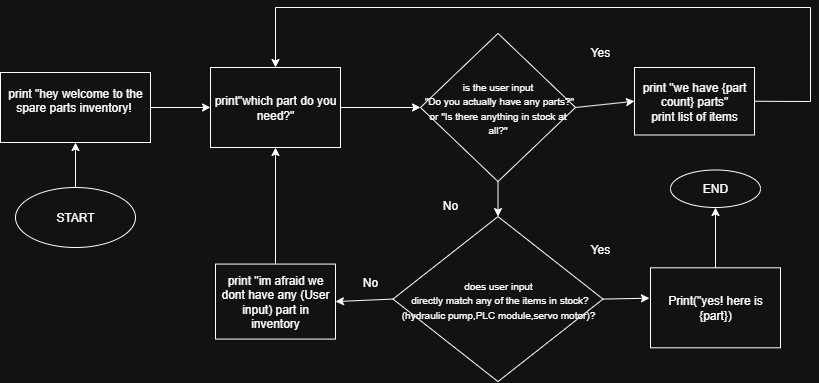

The diagram above was exported from draw.io. Its source (the exported page's mxGraphModel, read from the mxfile embedded in the PNG):
<mxGraphModel dx="1752" dy="545" grid="1" gridSize="10" guides="1" tooltips="1" connect="1" arrows="1" fold="1" page="1" pageScale="1" pageWidth="827" pageHeight="1169" math="0" shadow="0">
  <root>
    <mxCell id="0" />
    <mxCell id="1" parent="0" />
    <mxCell id="RU0AhoZMPNGYkCh800s8-1" value="print &quot;hey welcome to the spare parts inventory!&amp;nbsp;&lt;div style=&quot;text-align: start;&quot;&gt;&lt;br&gt;&lt;/div&gt;" style="rounded=0;whiteSpace=wrap;html=1;" parent="1" vertex="1">
      <mxGeometry x="-90" y="85" width="150" height="70" as="geometry" />
    </mxCell>
    <mxCell id="RU0AhoZMPNGYkCh800s8-4" value="Print(&quot;yes! here is {part})" style="rounded=0;whiteSpace=wrap;html=1;" parent="1" vertex="1">
      <mxGeometry x="560" y="280.31" width="130" height="80" as="geometry" />
    </mxCell>
    <mxCell id="RU0AhoZMPNGYkCh800s8-5" value="print&quot;which part do you need?&quot;" style="rounded=0;whiteSpace=wrap;html=1;" parent="1" vertex="1">
      <mxGeometry x="120" y="80" width="130" height="80" as="geometry" />
    </mxCell>
    <mxCell id="RU0AhoZMPNGYkCh800s8-6" value="" style="endArrow=classic;html=1;rounded=0;exitX=1;exitY=0.5;exitDx=0;exitDy=0;entryX=0;entryY=0.5;entryDx=0;entryDy=0;" parent="1" source="RU0AhoZMPNGYkCh800s8-1" target="RU0AhoZMPNGYkCh800s8-5" edge="1">
      <mxGeometry width="50" height="50" relative="1" as="geometry">
        <mxPoint x="290" y="240" as="sourcePoint" />
        <mxPoint x="340" y="190" as="targetPoint" />
      </mxGeometry>
    </mxCell>
    <mxCell id="RU0AhoZMPNGYkCh800s8-9" value="print &quot;im afraid we dont have any (User input) part in inventory" style="rounded=0;whiteSpace=wrap;html=1;" parent="1" vertex="1">
      <mxGeometry x="125" y="276.57" width="120" height="75" as="geometry" />
    </mxCell>
    <mxCell id="RU0AhoZMPNGYkCh800s8-11" value="Yes" style="text;html=1;align=center;verticalAlign=middle;whiteSpace=wrap;rounded=0;" parent="1" vertex="1">
      <mxGeometry x="480" y="50" width="60" height="30" as="geometry" />
    </mxCell>
    <mxCell id="RU0AhoZMPNGYkCh800s8-14" value="No" style="text;html=1;align=center;verticalAlign=middle;whiteSpace=wrap;rounded=0;" parent="1" vertex="1">
      <mxGeometry x="250" y="280.31" width="60" height="30" as="geometry" />
    </mxCell>
    <mxCell id="RU0AhoZMPNGYkCh800s8-16" value="print &quot;we have {part count} parts&quot;&lt;div&gt;print list of items&lt;/div&gt;" style="rounded=0;whiteSpace=wrap;html=1;" parent="1" vertex="1">
      <mxGeometry x="544" y="80" width="120" height="67.5" as="geometry" />
    </mxCell>
    <mxCell id="RU0AhoZMPNGYkCh800s8-18" value="Yes" style="text;html=1;align=center;verticalAlign=middle;whiteSpace=wrap;rounded=0;" parent="1" vertex="1">
      <mxGeometry x="480" y="246.57" width="60" height="30" as="geometry" />
    </mxCell>
    <mxCell id="RU0AhoZMPNGYkCh800s8-21" value="" style="endArrow=classic;html=1;rounded=0;exitX=1;exitY=0.5;exitDx=0;exitDy=0;entryX=0.5;entryY=0;entryDx=0;entryDy=0;" parent="1" source="RU0AhoZMPNGYkCh800s8-16" target="RU0AhoZMPNGYkCh800s8-5" edge="1">
      <mxGeometry width="50" height="50" relative="1" as="geometry">
        <mxPoint x="300" y="260" as="sourcePoint" />
        <mxPoint x="170" y="20" as="targetPoint" />
        <Array as="points">
          <mxPoint x="720" y="114" />
          <mxPoint x="720" y="20" />
          <mxPoint x="185" y="20" />
        </Array>
      </mxGeometry>
    </mxCell>
    <mxCell id="RU0AhoZMPNGYkCh800s8-22" value="&lt;font style=&quot;font-size: 10px;&quot;&gt;does user input&lt;/font&gt;&lt;div&gt;&lt;font style=&quot;font-size: 10px;&quot;&gt;&amp;nbsp;directly match any of the items in stock? (hydraulic pump,PLC module,servo motor)?&lt;/font&gt;&lt;/div&gt;" style="rhombus;whiteSpace=wrap;html=1;" parent="1" vertex="1">
      <mxGeometry x="302.5" y="229.07" width="210" height="165" as="geometry" />
    </mxCell>
    <mxCell id="RU0AhoZMPNGYkCh800s8-23" value="&lt;font style=&quot;font-size: 10px;&quot;&gt;is the user input&lt;/font&gt;&lt;div&gt;&lt;font style=&quot;font-size: 10px;&quot;&gt;&amp;nbsp;&quot;Do you actually have any parts?&quot; or &quot;Is there anything in stock at all?&quot;&lt;/font&gt;&lt;/div&gt;" style="rhombus;whiteSpace=wrap;html=1;" parent="1" vertex="1">
      <mxGeometry x="330" y="45.93000000000001" width="155" height="148.13" as="geometry" />
    </mxCell>
    <mxCell id="RU0AhoZMPNGYkCh800s8-32" value="" style="endArrow=classic;html=1;rounded=0;exitX=1;exitY=0.5;exitDx=0;exitDy=0;entryX=0;entryY=0.5;entryDx=0;entryDy=0;" parent="1" source="RU0AhoZMPNGYkCh800s8-23" target="RU0AhoZMPNGYkCh800s8-16" edge="1">
      <mxGeometry width="50" height="50" relative="1" as="geometry">
        <mxPoint x="300" y="190" as="sourcePoint" />
        <mxPoint x="350" y="140" as="targetPoint" />
      </mxGeometry>
    </mxCell>
    <mxCell id="RU0AhoZMPNGYkCh800s8-33" value="No" style="text;html=1;align=center;verticalAlign=middle;whiteSpace=wrap;rounded=0;" parent="1" vertex="1">
      <mxGeometry x="330" y="202.5" width="60" height="30" as="geometry" />
    </mxCell>
    <mxCell id="RU0AhoZMPNGYkCh800s8-34" value="END" style="ellipse;whiteSpace=wrap;html=1;" parent="1" vertex="1">
      <mxGeometry x="580" y="182.5" width="90" height="37.5" as="geometry" />
    </mxCell>
    <mxCell id="RU0AhoZMPNGYkCh800s8-36" value="START" style="ellipse;whiteSpace=wrap;html=1;" parent="1" vertex="1">
      <mxGeometry x="-75" y="200" width="120" height="60" as="geometry" />
    </mxCell>
    <mxCell id="RU0AhoZMPNGYkCh800s8-37" value="" style="endArrow=classic;html=1;rounded=0;exitX=0.5;exitY=0;exitDx=0;exitDy=0;entryX=0.5;entryY=1;entryDx=0;entryDy=0;" parent="1" source="RU0AhoZMPNGYkCh800s8-36" target="RU0AhoZMPNGYkCh800s8-1" edge="1">
      <mxGeometry width="50" height="50" relative="1" as="geometry">
        <mxPoint x="300" y="190" as="sourcePoint" />
        <mxPoint x="350" y="140" as="targetPoint" />
      </mxGeometry>
    </mxCell>
    <mxCell id="aePKCKTIQmCiWZM5cjF6-1" value="" style="endArrow=classic;html=1;rounded=0;exitX=0.5;exitY=0;exitDx=0;exitDy=0;entryX=0.5;entryY=1;entryDx=0;entryDy=0;" parent="1" source="RU0AhoZMPNGYkCh800s8-9" target="RU0AhoZMPNGYkCh800s8-5" edge="1">
      <mxGeometry width="50" height="50" relative="1" as="geometry">
        <mxPoint x="320" y="190" as="sourcePoint" />
        <mxPoint x="370" y="140" as="targetPoint" />
      </mxGeometry>
    </mxCell>
    <mxCell id="8Eolrn05e-VlAzEC0Q8Q-2" value="" style="endArrow=classic;html=1;rounded=0;exitX=1;exitY=0.5;exitDx=0;exitDy=0;entryX=0;entryY=0.5;entryDx=0;entryDy=0;" edge="1" parent="1" source="RU0AhoZMPNGYkCh800s8-5" target="RU0AhoZMPNGYkCh800s8-23">
      <mxGeometry width="50" height="50" relative="1" as="geometry">
        <mxPoint x="320" y="270" as="sourcePoint" />
        <mxPoint x="370" y="220" as="targetPoint" />
      </mxGeometry>
    </mxCell>
    <mxCell id="8Eolrn05e-VlAzEC0Q8Q-3" value="" style="endArrow=classic;html=1;rounded=0;exitX=0.5;exitY=1;exitDx=0;exitDy=0;entryX=0.5;entryY=0;entryDx=0;entryDy=0;" edge="1" parent="1" source="RU0AhoZMPNGYkCh800s8-23" target="RU0AhoZMPNGYkCh800s8-22">
      <mxGeometry width="50" height="50" relative="1" as="geometry">
        <mxPoint x="320" y="270" as="sourcePoint" />
        <mxPoint x="370" y="220" as="targetPoint" />
      </mxGeometry>
    </mxCell>
    <mxCell id="8Eolrn05e-VlAzEC0Q8Q-4" value="" style="endArrow=classic;html=1;rounded=0;exitX=1;exitY=0.5;exitDx=0;exitDy=0;entryX=-0.008;entryY=0.38;entryDx=0;entryDy=0;entryPerimeter=0;" edge="1" parent="1" source="RU0AhoZMPNGYkCh800s8-22" target="RU0AhoZMPNGYkCh800s8-4">
      <mxGeometry width="50" height="50" relative="1" as="geometry">
        <mxPoint x="320" y="270" as="sourcePoint" />
        <mxPoint x="370" y="220" as="targetPoint" />
      </mxGeometry>
    </mxCell>
    <mxCell id="8Eolrn05e-VlAzEC0Q8Q-5" value="" style="endArrow=classic;html=1;rounded=0;exitX=0.5;exitY=0;exitDx=0;exitDy=0;entryX=0.5;entryY=1;entryDx=0;entryDy=0;" edge="1" parent="1" source="RU0AhoZMPNGYkCh800s8-4" target="RU0AhoZMPNGYkCh800s8-34">
      <mxGeometry width="50" height="50" relative="1" as="geometry">
        <mxPoint x="320" y="270" as="sourcePoint" />
        <mxPoint x="370" y="220" as="targetPoint" />
      </mxGeometry>
    </mxCell>
    <mxCell id="8Eolrn05e-VlAzEC0Q8Q-6" value="" style="endArrow=classic;html=1;rounded=0;exitX=0;exitY=0.5;exitDx=0;exitDy=0;entryX=1;entryY=0.5;entryDx=0;entryDy=0;" edge="1" parent="1" source="RU0AhoZMPNGYkCh800s8-22" target="RU0AhoZMPNGYkCh800s8-9">
      <mxGeometry width="50" height="50" relative="1" as="geometry">
        <mxPoint x="320" y="270" as="sourcePoint" />
        <mxPoint x="370" y="220" as="targetPoint" />
      </mxGeometry>
    </mxCell>
  </root>
</mxGraphModel>